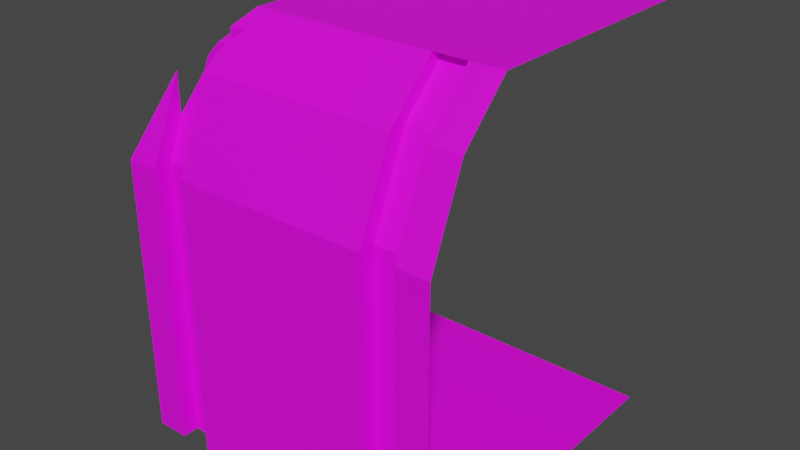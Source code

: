 # Source: room_wall_corner.blend  (saved by Blender 2.83.19; exported with 4.5.12 LTS)
import bpy
from mathutils import Matrix  # noqa: F401  (used for matrix-valued properties, if any)

bpy.ops.wm.read_factory_settings(use_empty=True)
scene = bpy.context.scene
scene.name = 'Scene'

# ---- collections
col_collection = bpy.data.collections.new('Collection'); scene.collection.children.link(col_collection)

# ---- images (referenced by path relative to the original .blend; pixels are not part of the script)
import os
ASSET_DIR = os.environ.get("B2B_ASSET_DIR", "")  # directory of the original .blend (textures are referenced by path, not embedded)
HERE = os.path.dirname(os.path.abspath(__file__))  # packed textures are extracted next to this script under _unpacked/

def load_image(name, relpath, width, height, colorspace="sRGB"):
    """Load a texture the original file referenced (path relative to the .blend, or extracted next to this script)."""
    p = next((c for c in (os.path.join(HERE, relpath), os.path.join(ASSET_DIR, relpath)) if relpath and os.path.exists(c)), "")
    if p:
        img = bpy.data.images.load(p, check_existing=True)
        img.name = name
    else:  # same state as the original file: an image datablock whose file is absent (Cycles renders it pink)
        img = bpy.data.images.new(name, width, height)
        img.source = "FILE"
        img.filepath = "//" + (relpath or name)
    img.colorspace_settings.name = colorspace
    return img
img_general_texture_jpg = load_image('general_texture.jpg', 'general_texture.jpg', 1024, 1024, 'sRGB')

# ---- materials (node trees are filled in below, after node groups)
mat_material = bpy.data.materials.new('Material')
mat_material.use_transparent_shadow = False

# ---- material node trees
mat_material.use_nodes = True; mat_material.node_tree.nodes.clear()
_N = mat_material.node_tree.nodes; _L = mat_material.node_tree.links
n0 = _N.new('ShaderNodeBsdfPrincipled'); n0.name = 'Principled BSDF'; n0.location = (10, 300)
n0.distribution = 'GGX'
n0.subsurface_method = 'BURLEY'
n0.inputs[3].default_value = 1.45
n0.inputs[27].default_value = (0.0, 0.0, 0.0, 1.0)
n0.inputs[28].default_value = 1.0
n1 = _N.new('ShaderNodeOutputMaterial'); n1.name = 'Material Output'; n1.location = (300, 300)
n2 = _N.new('ShaderNodeTexImage'); n2.name = 'Image Texture'; n2.location = (-427, 272)
n2.image = img_general_texture_jpg
n2.interpolation = 'Closest'
_L.new(n0.outputs[0], n1.inputs[0])
_L.new(n2.outputs[0], n0.inputs[0])
n1.is_active_output = True

# ---- world
world_world = bpy.data.worlds.new('World'); scene.world = world_world
world_world.use_nodes = True; world_world.node_tree.nodes.clear()
_N = world_world.node_tree.nodes; _L = world_world.node_tree.links
n0 = _N.new('ShaderNodeOutputWorld'); n0.name = 'World Output'; n0.location = (300, 300)
n1 = _N.new('ShaderNodeBackground'); n1.name = 'Background'; n1.location = (10, 300)
n1.inputs[0].default_value = (0.05088, 0.05088, 0.05088, 1.0)
_L.new(n1.outputs[0], n0.inputs[0])
n0.is_active_output = True
world_world.color = (0.05088, 0.05088, 0.05088)
world_world.use_sun_shadow = False
world_world.sun_shadow_jitter_overblur = 0.0

# ---- meshes
me_plane_001 = bpy.data.meshes.new('Plane.001')
me_plane_001.from_pydata([(1.0, -1.0, 0.0), (-1.0, -1.0, 0.0), (1.0, -0.5, 2.5), (1.0, -1.0, 1.7), (1.0, -0.7879, 2.212), (-1.0, -1.0, 1.7), (-0.6, -1.0, 0.0), (0.6, -1.0, 0.0), (0.6, -0.5, 2.5), (0.6, -1.0, 1.7), (-0.6, -1.0, 1.7), (-0.6, -0.7879, 2.212), (0.6, -0.7879, 2.212), (0.8, -1.0, 0.0), (0.8, -0.5, 2.5), (0.8, -0.7879, 2.212), (0.8, -1.0, 1.7), (-0.8, -1.0, 1.7), (-0.8, -1.0, 0.0), (-0.8, -0.9, 0.0), (-0.6, -0.9, 0.0), (-0.6, -0.6879, 2.212), (-0.6, -0.9, 1.7), (-0.8, -0.9, 1.7), (0.8, -0.9, 1.7), (0.6, -0.9, 1.7), (0.6, -0.4, 2.5), (0.6, -0.6879, 2.212), (0.6, -0.9, 0.0), (0.8, -0.9, 0.0), (0.8, -0.4, 2.5), (0.8, -0.6879, 2.212), (-1.0, -1.0, 0.0), (-1.0, 1.0, 0.0), (-0.5, 1.0, 2.5), (-1.0, -1.0, 1.7), (-0.7879, 1.0, 2.212), (-1.0, 1.0, 1.7), (-1.0, 0.6, 0.0), (-1.0, -0.6, 0.0), (-0.5, 0.6, 2.5), (-1.0, -0.6, 1.7), (-1.0, 0.6, 1.7), (-0.7879, 0.6, 2.212), (-0.7879, -0.6, 2.212), (-1.0, -0.8, 0.0), (-1.0, -0.8, 1.7), (-1.0, 0.8, 1.7), (-1.0, 0.8, 0.0), (-0.5, 0.8, 2.5), (-0.7879, 0.8, 2.212), (-0.9, 0.8, 0.0), (-0.9, 0.6, 0.0), (-0.4, 0.8, 2.5), (-0.4, 0.6, 2.5), (-0.6879, 0.8, 2.212), (-0.6879, 0.6, 2.212), (-0.9, 0.6, 1.7), (-0.9, 0.8, 1.7), (-0.9, -0.8, 1.7), (-0.9, -0.6, 1.7), (-0.6879, -0.6, 2.212), (-0.9, -0.6, 0.0), (-0.9, -0.8, 0.0), (-0.5, -0.6, 2.4), (-0.6, -0.6, 2.4), (-0.5, -0.5, 2.5), (-0.6, -0.7, 2.3), (-0.6, -0.6, 2.3), (-0.6, -0.5, 2.4), (-0.6879, -0.6879, 2.212), (-0.8, -0.8, 1.941), (-0.7, -0.6, 2.3), (-0.8, -0.8, 2.183), (-0.8971, -0.8971, 1.949), (-0.5, 1.0, 2.5), (-0.5, 0.8, 2.5), (1.0, 1.0, 2.5), (1.0, -1.0, 0.0), (-1.0, -1.0, 0.0), (-0.6, -1.0, 0.0), (0.6, -1.0, 0.0), (0.8, -1.0, 0.0), (-0.8, -1.0, 0.0), (-0.8, -0.9, 0.0), (-0.6, -0.9, 0.0), (0.6, -0.9, 0.0), (0.8, -0.9, 0.0), (-1.0, -1.0, 0.0), (-1.0, 1.0, 0.0), (-1.0, 0.6, 0.0), (-1.0, -0.6, 0.0), (-1.0, -0.8, 0.0), (-1.0, 0.8, 0.0), (-0.9, 0.8, 0.0), (-0.9, 0.6, 0.0), (-0.9, -0.6, 0.0), (-0.9, -0.8, 0.0), (1.0, 1.0, 0.0), (1.0, 1.0, 0.0)], [], [(18, 1, 5, 17), (17, 5, 74, 73), (14, 2, 4, 15), (10, 11, 12, 9), (10, 9, 7, 6), (15, 16, 24, 31), (0, 13, 16, 3), (3, 16, 15, 4), (12, 8, 26, 27), (10, 6, 20, 22), (17, 73, 71, 23), (22, 23, 71, 70, 21), (20, 19, 23, 22), (18, 17, 23, 19), (11, 10, 22, 21), (24, 25, 27, 31), (29, 28, 25, 24), (26, 30, 31, 27), (9, 12, 27, 25), (14, 15, 31, 30), (16, 13, 29, 24), (7, 9, 25, 28), (48, 33, 37, 47), (47, 37, 36, 50), (40, 66, 65, 69, 72, 44, 43), (42, 43, 44, 41), (42, 41, 39, 38), (32, 45, 46, 35), (35, 46, 73, 74), (44, 72, 68, 61), (34, 49, 50, 36), (42, 38, 52, 57), (47, 50, 55, 58), (53, 54, 56, 55), (57, 58, 55, 56), (52, 51, 58, 57), (48, 47, 58, 51), (50, 49, 53, 55), (40, 43, 56, 54), (43, 42, 57, 56), (59, 60, 61, 70, 71), (63, 62, 60, 59), (41, 44, 61, 60), (46, 45, 63, 59), (39, 41, 60, 62), (69, 65, 68), (68, 67, 11, 21), (64, 67, 68), (68, 70, 61), (71, 73, 46, 59), (65, 66, 8, 12, 11, 67, 64), (68, 65, 64), (70, 68, 21), (68, 72, 69), (49, 34, 75, 76), (2, 66, 75, 77), (82, 78, 99, 98, 89, 93, 94, 95, 90, 91, 96, 97, 92, 88, 79, 83, 84, 85, 80, 81, 86, 87)])
_uv = me_plane_001.uv_layers.new(name='UVMap')
_uv.uv.foreach_set('vector', [0.7, 0.7598, 0.6892, 0.7598, 0.6892, 0.6637, 0.7, 0.6637, 0.6221, 0.6668, 0.6524, 0.6668, 0.6368, 0.7093, 0.6221, 0.7494, 0.6111, 0.7469, 0.5745, 0.7469, 0.5745, 0.6815, 0.6111, 0.6815, 0.2145, 0.4336, 0.2559, 0.4336, 0.2559, 0.482, 0.2145, 0.482, 0.7013, 0.7604, 0.5107, 0.7604, 0.5107, 0.6623, 0.7013, 0.6623, 0.6319, 0.9114, 0.6304, 0.9033, 0.6318, 0.9036, 0.6333, 0.9117, 0.6891, 0.6632, 0.6998, 0.6632, 0.6998, 0.7592, 0.6891, 0.7592, 0.5728, 0.6656, 0.6043, 0.6656, 0.6043, 0.7565, 0.5728, 0.7565, 0.6322, 0.8789, 0.6353, 0.8738, 0.6367, 0.8735, 0.6335, 0.8786, 0.6312, 0.9041, 0.6356, 0.8638, 0.6378, 0.8643, 0.6334, 0.9046, 0.6315, 0.8867, 0.6328, 0.8799, 0.6333, 0.883, 0.6327, 0.8865, 0.6505, 0.8939, 0.6425, 0.8939, 0.6425, 0.8829, 0.647, 0.8706, 0.6505, 0.8706, 0.6505, 0.9416, 0.6425, 0.9416, 0.6425, 0.8939, 0.6505, 0.8939, 0.6357, 0.9091, 0.6315, 0.8867, 0.6327, 0.8865, 0.6369, 0.9088, 0.6336, 0.9173, 0.6312, 0.9041, 0.6334, 0.9046, 0.6359, 0.9177, 0.6502, 0.9178, 0.6421, 0.9178, 0.6421, 0.8944, 0.6502, 0.8944, 0.6503, 0.932, 0.6422, 0.932, 0.6422, 0.8598, 0.6503, 0.8598, 0.6429, 0.8739, 0.6509, 0.8739, 0.6509, 0.8959, 0.6429, 0.8959, 0.6306, 0.8871, 0.6322, 0.8789, 0.6335, 0.8786, 0.632, 0.8868, 0.6351, 0.9165, 0.6319, 0.9114, 0.6333, 0.9117, 0.6364, 0.9168, 0.6304, 0.9033, 0.6351, 0.8784, 0.6364, 0.8787, 0.6318, 0.9036, 0.6353, 0.912, 0.6306, 0.8871, 0.632, 0.8868, 0.6367, 0.9118, 0.7, 0.7598, 0.6892, 0.7598, 0.6892, 0.6637, 0.7, 0.6637, 0.6221, 0.6668, 0.6524, 0.6668, 0.6524, 0.7544, 0.6221, 0.7544, 0.5115, 0.6628, 0.6865, 0.6628, 0.7024, 0.6969, 0.6865, 0.6969, 0.7024, 0.7311, 0.7024, 0.761, 0.5115, 0.761, 0.1301, 0.3893, 0.1301, 0.4204, 0.06561, 0.4204, 0.06561, 0.3893, 0.7013, 0.7604, 0.5107, 0.7604, 0.5107, 0.6623, 0.7013, 0.6623, 0.6891, 0.6632, 0.6998, 0.6632, 0.6998, 0.7592, 0.6891, 0.7592, 0.5728, 0.6656, 0.6043, 0.6656, 0.6043, 0.7513, 0.589, 0.7097, 0.6322, 0.8789, 0.6331, 0.8774, 0.6345, 0.8771, 0.6335, 0.8786, 0.615, 0.679, 0.6516, 0.679, 0.6516, 0.7443, 0.615, 0.7443, 0.6312, 0.9041, 0.6356, 0.8638, 0.6378, 0.8643, 0.6334, 0.9046, 0.6315, 0.8867, 0.6328, 0.8795, 0.6341, 0.8792, 0.6327, 0.8865, 0.6425, 0.8616, 0.6505, 0.8616, 0.6505, 0.8869, 0.6425, 0.8869, 0.6505, 0.8939, 0.6425, 0.8939, 0.6425, 0.8706, 0.6505, 0.8706, 0.6505, 0.9416, 0.6425, 0.9416, 0.6425, 0.8939, 0.6505, 0.8939, 0.6357, 0.9091, 0.6315, 0.8867, 0.6327, 0.8865, 0.6369, 0.9088, 0.6328, 0.8795, 0.6357, 0.8749, 0.6369, 0.8747, 0.6341, 0.8792, 0.6356, 0.9255, 0.6336, 0.9173, 0.6359, 0.9177, 0.6378, 0.9259, 0.6336, 0.9173, 0.6312, 0.9041, 0.6334, 0.9046, 0.6359, 0.9177, 0.6502, 0.9178, 0.6421, 0.9178, 0.6421, 0.8944, 0.6456, 0.8944, 0.6502, 0.9068, 0.6503, 0.932, 0.6422, 0.932, 0.6422, 0.8598, 0.6503, 0.8598, 0.6306, 0.8871, 0.6322, 0.8789, 0.6335, 0.8786, 0.632, 0.8868, 0.6304, 0.9033, 0.6351, 0.8784, 0.6364, 0.8787, 0.6318, 0.9036, 0.6353, 0.912, 0.6306, 0.8871, 0.632, 0.8868, 0.6367, 0.9118, 0.6371, 0.9231, 0.6349, 0.9226, 0.6365, 0.9202, 0.6365, 0.9202, 0.6342, 0.9198, 0.6336, 0.9173, 0.6359, 0.9177, 0.6429, 0.8816, 0.6469, 0.8892, 0.6429, 0.8892, 0.6429, 0.8892, 0.6464, 0.8959, 0.6429, 0.8959, 0.6325, 0.9074, 0.6318, 0.911, 0.6304, 0.9033, 0.6318, 0.9036, 0.5115, 0.6969, 0.5274, 0.6628, 0.7024, 0.6628, 0.7024, 0.761, 0.5115, 0.761, 0.5115, 0.7311, 0.5274, 0.6969, 0.6345, 0.8771, 0.6342, 0.8756, 0.6356, 0.8753, 0.647, 0.8869, 0.6505, 0.8792, 0.6505, 0.8869, 0.6505, 0.8792, 0.6465, 0.8792, 0.6505, 0.8704, 0.6516, 0.679, 0.615, 0.679, 0.615, 0.679, 0.6516, 0.679, 0.5545, 0.6694, 0.5545, 0.7536, 0.6668, 0.7536, 0.6668, 0.6694, 0.2206, 0.04812, 0.2398, 0.04812, 0.2398, 0.1922, 0.2398, 0.1922, 0.04766, 0.1922, 0.04766, 0.1778, 0.05726, 0.1778, 0.05726, 0.1634, 0.04766, 0.1634, 0.04766, 0.07695, 0.05726, 0.07695, 0.05726, 0.06253, 0.04766, 0.06253, 0.04766, 0.04812, 0.04766, 0.04812, 0.06687, 0.04812, 0.06687, 0.05533, 0.08608, 0.05533, 0.08608, 0.04812, 0.2014, 0.04812, 0.2014, 0.05533, 0.2206, 0.05533])
me_plane_001.materials.append(mat_material)
me_plane_001.use_remesh_fix_poles = True
me_plane_001.use_remesh_preserve_attributes = False
me_plane_001.use_mirror_vertex_groups = False
me_plane_001.update()

# ---- objects
ob_plane = bpy.data.objects.new('Plane', me_plane_001)

# ---- transforms, parenting, visibility, modifiers, constraints
ob_plane.location = (0.0, 0.0, 0.0)
ob_plane.lineart.crease_threshold = 0.0

# ---- collection membership
col_collection.objects.link(ob_plane)

# ---- scene / render settings (as saved in the file)
scene.frame_start = 1; scene.frame_end = 250; scene.frame_set(41)
scene.render.engine = 'BLENDER_EEVEE_NEXT'
scene.cycles.use_denoising = False
scene.cycles.samples = 128
scene.cycles.sampling_pattern = 'TABULATED_SOBOL'
scene.cycles.use_adaptive_sampling = False
scene.cycles.use_light_tree = False
scene.view_settings.view_transform = 'Filmic'
bpy.context.view_layer.update()

# ---- added for rendering (the .blend has no active camera and no usable light): camera, sun
cam_auto = bpy.data.cameras.new('AutoCamera')
cam_auto.lens = 50.0
cam_auto.sensor_width = 36.0
cam_auto.clip_end = 1000.0
ob_auto_camera = bpy.data.objects.new('AutoCamera', cam_auto)
scene.collection.objects.link(ob_auto_camera)
ob_auto_camera.location = (3.49265, -4.19118, 4.04412)
ob_auto_camera.rotation_euler = (1.09748, -7.21219e-08, 0.694738)
scene.camera = ob_auto_camera
light_auto_sun = bpy.data.lights.new('AutoSun', 'SUN')
light_auto_sun.energy = 3.0
light_auto_sun.angle = 0.0523599
ob_auto_sun = bpy.data.objects.new('AutoSun', light_auto_sun)
scene.collection.objects.link(ob_auto_sun)
ob_auto_sun.rotation_euler = (0.872665, 0.174533, 0.523599)
bpy.context.view_layer.update()
